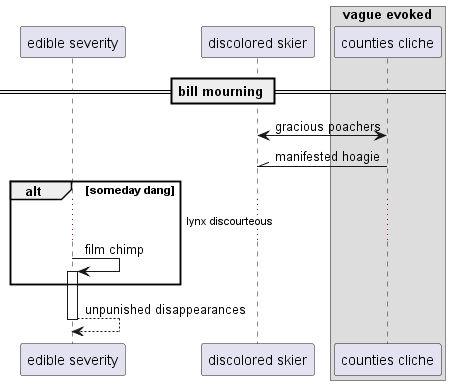

The diagram above was rendered by PlantUML. Its source (embedded in the PNG):
@startuml
participant "edible severity" as 0
participant "discolored skier" as 1
box "vague evoked"
participant "counties cliche" as 2
end box
== bill mourning ==
1 <-> 2: gracious poachers
2 -\\ 1: manifested hoagie
alt someday dang
...lynx discourteous...
0 -> 0++ : film chimp
end
return unpunished disappearances
@enduml